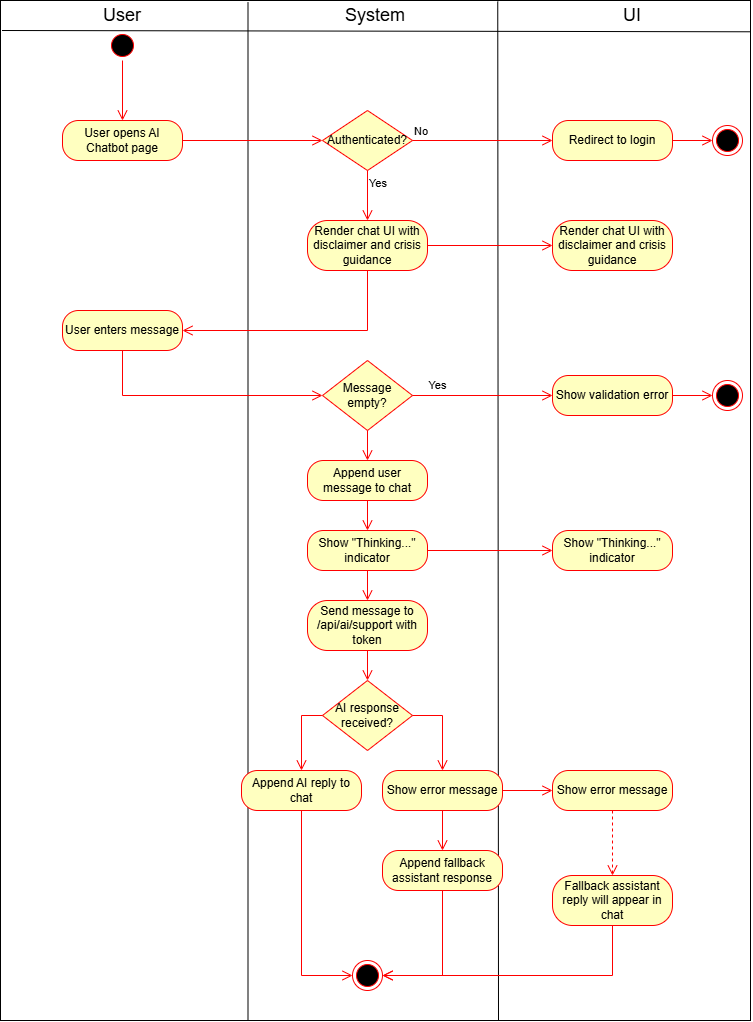

The diagram above was exported from draw.io. Its source (the exported page's mxGraphModel, read from the mxfile embedded in the PNG):
<mxGraphModel dx="1960" dy="1079" grid="1" gridSize="10" guides="1" tooltips="1" connect="1" arrows="1" fold="1" page="1" pageScale="1" pageWidth="827" pageHeight="1169" math="0" shadow="0">
  <root>
    <mxCell id="0" />
    <mxCell id="1" parent="0" />
    <mxCell id="3iNnc_OiKgO4SBKK4qFJ-1" parent="1" style="rounded=0;whiteSpace=wrap;html=1;" value="" vertex="1">
      <mxGeometry height="1020" width="750" x="39" y="200" as="geometry" />
    </mxCell>
    <mxCell id="3iNnc_OiKgO4SBKK4qFJ-2" edge="1" parent="1" style="endArrow=none;html=1;rounded=0;exitX=0.001;exitY=0.057;exitDx=0;exitDy=0;exitPerimeter=0;entryX=0.999;entryY=0.059;entryDx=0;entryDy=0;entryPerimeter=0;" value="">
      <mxGeometry height="50" relative="1" width="50" as="geometry">
        <mxPoint x="40.50000000000023" y="229.9999999999999" as="sourcePoint" />
        <mxPoint x="789.0000000000002" y="231.27999999999997" as="targetPoint" />
      </mxGeometry>
    </mxCell>
    <mxCell id="3iNnc_OiKgO4SBKK4qFJ-3" edge="1" parent="1" source="3iNnc_OiKgO4SBKK4qFJ-1" style="endArrow=none;html=1;rounded=0;entryX=0.33;entryY=0.002;entryDx=0;entryDy=0;entryPerimeter=0;exitX=0.33;exitY=1;exitDx=0;exitDy=0;exitPerimeter=0;" target="3iNnc_OiKgO4SBKK4qFJ-1" value="">
      <mxGeometry height="50" relative="1" width="50" as="geometry">
        <mxPoint x="351" y="410" as="sourcePoint" />
        <mxPoint x="401" y="360" as="targetPoint" />
      </mxGeometry>
    </mxCell>
    <mxCell id="3iNnc_OiKgO4SBKK4qFJ-4" edge="1" parent="1" source="3iNnc_OiKgO4SBKK4qFJ-1" style="endArrow=none;html=1;rounded=0;entryX=0.663;entryY=0.001;entryDx=0;entryDy=0;entryPerimeter=0;exitX=0.664;exitY=1;exitDx=0;exitDy=0;exitPerimeter=0;" target="3iNnc_OiKgO4SBKK4qFJ-1" value="">
      <mxGeometry height="50" relative="1" width="50" as="geometry">
        <mxPoint x="591" y="859" as="sourcePoint" />
        <mxPoint x="591" y="220" as="targetPoint" />
      </mxGeometry>
    </mxCell>
    <mxCell id="3iNnc_OiKgO4SBKK4qFJ-5" parent="1" style="text;html=1;whiteSpace=wrap;strokeColor=none;fillColor=none;align=center;verticalAlign=middle;rounded=0;fontSize=18;" value="User" vertex="1">
      <mxGeometry height="30" width="60" x="131" y="200" as="geometry" />
    </mxCell>
    <mxCell id="3iNnc_OiKgO4SBKK4qFJ-6" parent="1" style="text;html=1;whiteSpace=wrap;strokeColor=none;fillColor=none;align=center;verticalAlign=middle;rounded=0;fontSize=18;" value="System" vertex="1">
      <mxGeometry height="30" width="60" x="384" y="200" as="geometry" />
    </mxCell>
    <mxCell id="3iNnc_OiKgO4SBKK4qFJ-7" parent="1" style="text;html=1;whiteSpace=wrap;strokeColor=none;fillColor=none;align=center;verticalAlign=middle;rounded=0;fontSize=18;" value="UI" vertex="1">
      <mxGeometry height="30" width="60" x="641" y="200" as="geometry" />
    </mxCell>
    <mxCell id="3iNnc_OiKgO4SBKK4qFJ-8" parent="1" style="ellipse;html=1;shape=startState;fillColor=#000000;strokeColor=#ff0000;" value="" vertex="1">
      <mxGeometry height="30" width="30" x="146" y="230" as="geometry" />
    </mxCell>
    <mxCell id="3iNnc_OiKgO4SBKK4qFJ-9" edge="1" parent="1" source="3iNnc_OiKgO4SBKK4qFJ-8" style="edgeStyle=orthogonalEdgeStyle;html=1;verticalAlign=bottom;endArrow=open;endSize=8;strokeColor=#ff0000;rounded=0;entryX=0.5;entryY=0;entryDx=0;entryDy=0;" target="3iNnc_OiKgO4SBKK4qFJ-13" value="">
      <mxGeometry relative="1" as="geometry">
        <mxPoint x="161" y="320" as="targetPoint" />
      </mxGeometry>
    </mxCell>
    <mxCell id="3iNnc_OiKgO4SBKK4qFJ-10" parent="1" style="rhombus;whiteSpace=wrap;html=1;fontColor=#000000;fillColor=#ffffc0;strokeColor=#ff0000;" value="Authenticated?" vertex="1">
      <mxGeometry height="60" width="90" x="361" y="310" as="geometry" />
    </mxCell>
    <mxCell id="3iNnc_OiKgO4SBKK4qFJ-11" edge="1" parent="1" source="3iNnc_OiKgO4SBKK4qFJ-10" style="edgeStyle=orthogonalEdgeStyle;html=1;align=left;verticalAlign=bottom;endArrow=open;endSize=8;strokeColor=#ff0000;rounded=0;entryX=0;entryY=0.5;entryDx=0;entryDy=0;" target="3iNnc_OiKgO4SBKK4qFJ-15" value="No">
      <mxGeometry relative="1" x="-1" as="geometry">
        <mxPoint x="521" y="460" as="targetPoint" />
      </mxGeometry>
    </mxCell>
    <mxCell id="3iNnc_OiKgO4SBKK4qFJ-12" edge="1" parent="1" source="3iNnc_OiKgO4SBKK4qFJ-10" style="edgeStyle=orthogonalEdgeStyle;html=1;align=left;verticalAlign=top;endArrow=open;endSize=8;strokeColor=#ff0000;rounded=0;entryX=0.5;entryY=0;entryDx=0;entryDy=0;" target="3iNnc_OiKgO4SBKK4qFJ-18" value="Yes">
      <mxGeometry relative="1" x="-1" as="geometry">
        <mxPoint x="381" y="540" as="targetPoint" />
      </mxGeometry>
    </mxCell>
    <mxCell id="3iNnc_OiKgO4SBKK4qFJ-13" parent="1" style="rounded=1;whiteSpace=wrap;html=1;arcSize=40;fontColor=#000000;fillColor=#ffffc0;strokeColor=#ff0000;" value="User opens AI Chatbot page" vertex="1">
      <mxGeometry height="40" width="120" x="101" y="320" as="geometry" />
    </mxCell>
    <mxCell id="3iNnc_OiKgO4SBKK4qFJ-14" edge="1" parent="1" source="3iNnc_OiKgO4SBKK4qFJ-13" style="edgeStyle=orthogonalEdgeStyle;html=1;verticalAlign=bottom;endArrow=open;endSize=8;strokeColor=#ff0000;rounded=0;exitX=1;exitY=0.5;exitDx=0;exitDy=0;entryX=0;entryY=0.5;entryDx=0;entryDy=0;" target="3iNnc_OiKgO4SBKK4qFJ-10" value="">
      <mxGeometry relative="1" as="geometry">
        <mxPoint x="161" y="420" as="targetPoint" />
      </mxGeometry>
    </mxCell>
    <mxCell id="3iNnc_OiKgO4SBKK4qFJ-15" parent="1" style="rounded=1;whiteSpace=wrap;html=1;arcSize=40;fontColor=#000000;fillColor=#ffffc0;strokeColor=#ff0000;" value="Redirect to login" vertex="1">
      <mxGeometry height="40" width="120" x="591" y="320" as="geometry" />
    </mxCell>
    <mxCell id="3iNnc_OiKgO4SBKK4qFJ-16" edge="1" parent="1" source="3iNnc_OiKgO4SBKK4qFJ-15" style="edgeStyle=orthogonalEdgeStyle;html=1;verticalAlign=bottom;endArrow=open;endSize=8;strokeColor=#ff0000;rounded=0;entryX=0;entryY=0.5;entryDx=0;entryDy=0;" target="3iNnc_OiKgO4SBKK4qFJ-17" value="">
      <mxGeometry relative="1" as="geometry">
        <mxPoint x="651" y="420" as="targetPoint" />
      </mxGeometry>
    </mxCell>
    <mxCell id="3iNnc_OiKgO4SBKK4qFJ-17" parent="1" style="ellipse;html=1;shape=endState;fillColor=#000000;strokeColor=#ff0000;" value="" vertex="1">
      <mxGeometry height="30" width="30" x="751" y="325" as="geometry" />
    </mxCell>
    <mxCell id="3iNnc_OiKgO4SBKK4qFJ-18" parent="1" style="rounded=1;whiteSpace=wrap;html=1;arcSize=40;fontColor=#000000;fillColor=#ffffc0;strokeColor=#ff0000;" value="Render chat UI with disclaimer and crisis guidance" vertex="1">
      <mxGeometry height="50" width="120" x="346" y="420" as="geometry" />
    </mxCell>
    <mxCell id="3iNnc_OiKgO4SBKK4qFJ-19" edge="1" parent="1" source="3iNnc_OiKgO4SBKK4qFJ-18" style="edgeStyle=orthogonalEdgeStyle;html=1;verticalAlign=bottom;endArrow=open;endSize=8;strokeColor=#ff0000;rounded=0;entryX=1;entryY=0.5;entryDx=0;entryDy=0;" target="3iNnc_OiKgO4SBKK4qFJ-25" value="">
      <mxGeometry relative="1" as="geometry">
        <Array as="points">
          <mxPoint x="406" y="530" />
        </Array>
        <mxPoint x="406" y="510" as="targetPoint" />
      </mxGeometry>
    </mxCell>
    <mxCell id="3iNnc_OiKgO4SBKK4qFJ-20" edge="1" parent="1" source="3iNnc_OiKgO4SBKK4qFJ-18" style="edgeStyle=orthogonalEdgeStyle;html=1;verticalAlign=bottom;endArrow=open;endSize=8;strokeColor=#ff0000;rounded=0;exitX=1;exitY=0.5;exitDx=0;exitDy=0;entryX=0;entryY=0.5;entryDx=0;entryDy=0;" target="3iNnc_OiKgO4SBKK4qFJ-22" value="">
      <mxGeometry relative="1" as="geometry">
        <mxPoint x="451" y="490" as="sourcePoint" />
        <mxPoint x="476" y="550" as="targetPoint" />
      </mxGeometry>
    </mxCell>
    <mxCell id="3iNnc_OiKgO4SBKK4qFJ-22" parent="1" style="rounded=1;whiteSpace=wrap;html=1;arcSize=40;fontColor=#000000;fillColor=#ffffc0;strokeColor=#ff0000;" value="Render chat UI with disclaimer and crisis guidance" vertex="1">
      <mxGeometry height="50" width="120" x="591" y="420" as="geometry" />
    </mxCell>
    <mxCell id="3iNnc_OiKgO4SBKK4qFJ-23" parent="1" style="rhombus;whiteSpace=wrap;html=1;fontColor=#000000;fillColor=#ffffc0;strokeColor=#ff0000;" value="Message empty?" vertex="1">
      <mxGeometry height="70" width="90" x="361" y="560" as="geometry" />
    </mxCell>
    <mxCell id="3iNnc_OiKgO4SBKK4qFJ-25" parent="1" style="rounded=1;whiteSpace=wrap;html=1;arcSize=40;fontColor=#000000;fillColor=#ffffc0;strokeColor=#ff0000;" value="User enters message" vertex="1">
      <mxGeometry height="40" width="120" x="101" y="510" as="geometry" />
    </mxCell>
    <mxCell id="3iNnc_OiKgO4SBKK4qFJ-40" parent="1" style="ellipse;html=1;shape=endState;fillColor=#000000;strokeColor=#ff0000;" value="" vertex="1">
      <mxGeometry height="30" width="30" x="391" y="1160" as="geometry" />
    </mxCell>
    <mxCell id="3iNnc_OiKgO4SBKK4qFJ-48" edge="1" parent="1" source="3iNnc_OiKgO4SBKK4qFJ-25" style="edgeStyle=orthogonalEdgeStyle;html=1;verticalAlign=bottom;endArrow=open;endSize=8;strokeColor=#ff0000;rounded=0;entryX=0;entryY=0.5;entryDx=0;entryDy=0;exitX=0.5;exitY=1;exitDx=0;exitDy=0;" target="3iNnc_OiKgO4SBKK4qFJ-23" value="">
      <mxGeometry relative="1" as="geometry">
        <Array as="points">
          <mxPoint x="161" y="595" />
        </Array>
        <mxPoint x="425" y="530" as="sourcePoint" />
        <mxPoint x="240" y="590" as="targetPoint" />
      </mxGeometry>
    </mxCell>
    <mxCell id="3iNnc_OiKgO4SBKK4qFJ-49" edge="1" parent="1" source="3iNnc_OiKgO4SBKK4qFJ-23" style="edgeStyle=orthogonalEdgeStyle;html=1;verticalAlign=bottom;endArrow=open;endSize=8;strokeColor=#ff0000;rounded=0;exitX=1;exitY=0.5;exitDx=0;exitDy=0;entryX=0;entryY=0.5;entryDx=0;entryDy=0;" target="3iNnc_OiKgO4SBKK4qFJ-51" value="">
      <mxGeometry relative="1" as="geometry">
        <mxPoint x="500" y="600" as="sourcePoint" />
        <mxPoint x="590" y="595" as="targetPoint" />
      </mxGeometry>
    </mxCell>
    <mxCell id="3iNnc_OiKgO4SBKK4qFJ-50" connectable="0" parent="3iNnc_OiKgO4SBKK4qFJ-49" style="edgeLabel;html=1;align=center;verticalAlign=middle;resizable=0;points=[];" value="Yes" vertex="1">
      <mxGeometry relative="1" x="-0.6991" y="1" as="geometry">
        <mxPoint x="3" y="-10" as="offset" />
      </mxGeometry>
    </mxCell>
    <mxCell id="3iNnc_OiKgO4SBKK4qFJ-51" parent="1" style="rounded=1;whiteSpace=wrap;html=1;arcSize=40;fontColor=#000000;fillColor=#ffffc0;strokeColor=#ff0000;" value="Show validation error" vertex="1">
      <mxGeometry height="40" width="120" x="591" y="575" as="geometry" />
    </mxCell>
    <mxCell id="3iNnc_OiKgO4SBKK4qFJ-54" edge="1" parent="1" source="3iNnc_OiKgO4SBKK4qFJ-51" style="edgeStyle=orthogonalEdgeStyle;html=1;verticalAlign=bottom;endArrow=open;endSize=8;strokeColor=#ff0000;rounded=0;exitX=1;exitY=0.5;exitDx=0;exitDy=0;entryX=0;entryY=0.5;entryDx=0;entryDy=0;" target="3iNnc_OiKgO4SBKK4qFJ-53" value="">
      <mxGeometry relative="1" as="geometry">
        <mxPoint x="711" y="595" as="sourcePoint" />
        <mxPoint x="820" y="640" as="targetPoint" />
      </mxGeometry>
    </mxCell>
    <mxCell id="3iNnc_OiKgO4SBKK4qFJ-53" parent="1" style="ellipse;html=1;shape=endState;fillColor=#000000;strokeColor=#ff0000;" value="" vertex="1">
      <mxGeometry height="30" width="30" x="751" y="580" as="geometry" />
    </mxCell>
    <mxCell id="3iNnc_OiKgO4SBKK4qFJ-55" parent="1" style="rounded=1;whiteSpace=wrap;html=1;arcSize=40;fontColor=#000000;fillColor=#ffffc0;strokeColor=#ff0000;" value="Append user message to chat" vertex="1">
      <mxGeometry height="40" width="120" x="346" y="660" as="geometry" />
    </mxCell>
    <mxCell id="3iNnc_OiKgO4SBKK4qFJ-56" parent="1" style="rounded=1;whiteSpace=wrap;html=1;arcSize=40;fontColor=#000000;fillColor=#ffffc0;strokeColor=#ff0000;" value="Show &quot;Thinking...&quot; indicator" vertex="1">
      <mxGeometry height="40" width="120" x="346" y="730" as="geometry" />
    </mxCell>
    <mxCell id="3iNnc_OiKgO4SBKK4qFJ-57" parent="1" style="rounded=1;whiteSpace=wrap;html=1;arcSize=40;fontColor=#000000;fillColor=#ffffc0;strokeColor=#ff0000;" value="Show &quot;Thinking...&quot; indicator" vertex="1">
      <mxGeometry height="40" width="120" x="591" y="730" as="geometry" />
    </mxCell>
    <mxCell id="3iNnc_OiKgO4SBKK4qFJ-58" parent="1" style="rounded=1;whiteSpace=wrap;html=1;arcSize=40;fontColor=#000000;fillColor=#ffffc0;strokeColor=#ff0000;" value="Send message to /api/ai/support with token" vertex="1">
      <mxGeometry height="50" width="120" x="346" y="800" as="geometry" />
    </mxCell>
    <mxCell id="3iNnc_OiKgO4SBKK4qFJ-59" edge="1" parent="1" source="3iNnc_OiKgO4SBKK4qFJ-23" style="edgeStyle=orthogonalEdgeStyle;html=1;verticalAlign=bottom;endArrow=open;endSize=8;strokeColor=#ff0000;rounded=0;exitX=0.5;exitY=1;exitDx=0;exitDy=0;entryX=0.5;entryY=0;entryDx=0;entryDy=0;" target="3iNnc_OiKgO4SBKK4qFJ-55" value="">
      <mxGeometry relative="1" as="geometry">
        <mxPoint x="370" y="400" as="sourcePoint" />
        <mxPoint x="510" y="400" as="targetPoint" />
      </mxGeometry>
    </mxCell>
    <mxCell id="3iNnc_OiKgO4SBKK4qFJ-60" edge="1" parent="1" source="3iNnc_OiKgO4SBKK4qFJ-55" style="edgeStyle=orthogonalEdgeStyle;html=1;verticalAlign=bottom;endArrow=open;endSize=8;strokeColor=#ff0000;rounded=0;exitX=0.5;exitY=1;exitDx=0;exitDy=0;entryX=0.5;entryY=0;entryDx=0;entryDy=0;" target="3iNnc_OiKgO4SBKK4qFJ-56" value="">
      <mxGeometry relative="1" as="geometry">
        <mxPoint x="430" y="640" as="sourcePoint" />
        <mxPoint x="430" y="670" as="targetPoint" />
      </mxGeometry>
    </mxCell>
    <mxCell id="3iNnc_OiKgO4SBKK4qFJ-61" edge="1" parent="1" source="3iNnc_OiKgO4SBKK4qFJ-56" style="edgeStyle=orthogonalEdgeStyle;html=1;verticalAlign=bottom;endArrow=open;endSize=8;strokeColor=#ff0000;rounded=0;exitX=0.5;exitY=1;exitDx=0;exitDy=0;entryX=0.5;entryY=0;entryDx=0;entryDy=0;" target="3iNnc_OiKgO4SBKK4qFJ-58" value="">
      <mxGeometry relative="1" as="geometry">
        <mxPoint x="470" y="710" as="sourcePoint" />
        <mxPoint x="470" y="740" as="targetPoint" />
      </mxGeometry>
    </mxCell>
    <mxCell id="3iNnc_OiKgO4SBKK4qFJ-62" edge="1" parent="1" source="3iNnc_OiKgO4SBKK4qFJ-56" style="edgeStyle=orthogonalEdgeStyle;html=1;verticalAlign=bottom;endArrow=open;endSize=8;strokeColor=#ff0000;rounded=0;exitX=1;exitY=0.5;exitDx=0;exitDy=0;entryX=0;entryY=0.5;entryDx=0;entryDy=0;" target="3iNnc_OiKgO4SBKK4qFJ-57" value="">
      <mxGeometry relative="1" as="geometry">
        <mxPoint x="480" y="760" as="sourcePoint" />
        <mxPoint x="480" y="790" as="targetPoint" />
      </mxGeometry>
    </mxCell>
    <mxCell id="3iNnc_OiKgO4SBKK4qFJ-63" parent="1" style="rhombus;whiteSpace=wrap;html=1;fontColor=#000000;fillColor=#ffffc0;strokeColor=#ff0000;" value="AI response received?" vertex="1">
      <mxGeometry height="70" width="90" x="361" y="880" as="geometry" />
    </mxCell>
    <mxCell id="3iNnc_OiKgO4SBKK4qFJ-64" edge="1" parent="1" source="3iNnc_OiKgO4SBKK4qFJ-58" style="edgeStyle=orthogonalEdgeStyle;html=1;verticalAlign=bottom;endArrow=open;endSize=8;strokeColor=#ff0000;rounded=0;exitX=0.5;exitY=1;exitDx=0;exitDy=0;entryX=0.5;entryY=0;entryDx=0;entryDy=0;" target="3iNnc_OiKgO4SBKK4qFJ-63" value="">
      <mxGeometry relative="1" as="geometry">
        <mxPoint x="450" y="800" as="sourcePoint" />
        <mxPoint x="450" y="830" as="targetPoint" />
      </mxGeometry>
    </mxCell>
    <mxCell id="3iNnc_OiKgO4SBKK4qFJ-65" parent="1" style="rounded=1;whiteSpace=wrap;html=1;arcSize=40;fontColor=#000000;fillColor=#ffffc0;strokeColor=#ff0000;" value="Append AI reply to chat" vertex="1">
      <mxGeometry height="40" width="120" x="280" y="970" as="geometry" />
    </mxCell>
    <mxCell id="3iNnc_OiKgO4SBKK4qFJ-66" parent="1" style="rounded=1;whiteSpace=wrap;html=1;arcSize=40;fontColor=#000000;fillColor=#ffffc0;strokeColor=#ff0000;" value="Show error message" vertex="1">
      <mxGeometry height="40" width="120" x="421" y="970" as="geometry" />
    </mxCell>
    <mxCell id="3iNnc_OiKgO4SBKK4qFJ-67" parent="1" style="rounded=1;whiteSpace=wrap;html=1;arcSize=40;fontColor=#000000;fillColor=#ffffc0;strokeColor=#ff0000;" value="Append fallback assistant response" vertex="1">
      <mxGeometry height="40" width="120" x="421" y="1050" as="geometry" />
    </mxCell>
    <mxCell id="3iNnc_OiKgO4SBKK4qFJ-68" edge="1" parent="1" source="3iNnc_OiKgO4SBKK4qFJ-63" style="edgeStyle=orthogonalEdgeStyle;html=1;verticalAlign=bottom;endArrow=open;endSize=8;strokeColor=#ff0000;rounded=0;exitX=0;exitY=0.5;exitDx=0;exitDy=0;entryX=0.5;entryY=0;entryDx=0;entryDy=0;" target="3iNnc_OiKgO4SBKK4qFJ-65" value="">
      <mxGeometry relative="1" as="geometry">
        <mxPoint x="470" y="890" as="sourcePoint" />
        <mxPoint x="470" y="920" as="targetPoint" />
      </mxGeometry>
    </mxCell>
    <mxCell id="3iNnc_OiKgO4SBKK4qFJ-69" edge="1" parent="1" source="3iNnc_OiKgO4SBKK4qFJ-63" style="edgeStyle=orthogonalEdgeStyle;html=1;verticalAlign=bottom;endArrow=open;endSize=8;strokeColor=#ff0000;rounded=0;exitX=1;exitY=0.5;exitDx=0;exitDy=0;entryX=0.5;entryY=0;entryDx=0;entryDy=0;" target="3iNnc_OiKgO4SBKK4qFJ-66" value="">
      <mxGeometry relative="1" as="geometry">
        <mxPoint x="470" y="930" as="sourcePoint" />
        <mxPoint x="470" y="960" as="targetPoint" />
      </mxGeometry>
    </mxCell>
    <mxCell id="3iNnc_OiKgO4SBKK4qFJ-70" parent="1" style="rounded=1;whiteSpace=wrap;html=1;arcSize=40;fontColor=#000000;fillColor=#ffffc0;strokeColor=#ff0000;" value="Show error message" vertex="1">
      <mxGeometry height="40" width="120" x="591" y="970" as="geometry" />
    </mxCell>
    <mxCell id="3iNnc_OiKgO4SBKK4qFJ-71" parent="1" style="rounded=1;whiteSpace=wrap;html=1;arcSize=40;fontColor=#000000;fillColor=#ffffc0;strokeColor=#ff0000;" value="Fallback assistant reply will appear in chat" vertex="1">
      <mxGeometry height="50" width="120" x="591" y="1075" as="geometry" />
    </mxCell>
    <mxCell id="3iNnc_OiKgO4SBKK4qFJ-72" edge="1" parent="1" source="3iNnc_OiKgO4SBKK4qFJ-65" style="edgeStyle=orthogonalEdgeStyle;html=1;verticalAlign=bottom;endArrow=open;endSize=8;strokeColor=#ff0000;rounded=0;exitX=0.5;exitY=1;exitDx=0;exitDy=0;entryX=0;entryY=0.5;entryDx=0;entryDy=0;" target="3iNnc_OiKgO4SBKK4qFJ-40" value="">
      <mxGeometry relative="1" as="geometry">
        <mxPoint x="411" y="940" as="sourcePoint" />
        <mxPoint x="390" y="995" as="targetPoint" />
      </mxGeometry>
    </mxCell>
    <mxCell id="3iNnc_OiKgO4SBKK4qFJ-73" edge="1" parent="1" source="3iNnc_OiKgO4SBKK4qFJ-66" style="edgeStyle=orthogonalEdgeStyle;html=1;verticalAlign=bottom;endArrow=open;endSize=8;strokeColor=#ff0000;rounded=0;exitX=0.5;exitY=1;exitDx=0;exitDy=0;entryX=0.5;entryY=0;entryDx=0;entryDy=0;" target="3iNnc_OiKgO4SBKK4qFJ-67" value="">
      <mxGeometry relative="1" as="geometry">
        <mxPoint x="591" y="1010" as="sourcePoint" />
        <mxPoint x="570" y="1065" as="targetPoint" />
      </mxGeometry>
    </mxCell>
    <mxCell id="3iNnc_OiKgO4SBKK4qFJ-74" edge="1" parent="1" source="3iNnc_OiKgO4SBKK4qFJ-67" style="edgeStyle=orthogonalEdgeStyle;html=1;verticalAlign=bottom;endArrow=open;endSize=8;strokeColor=#ff0000;rounded=0;exitX=0.5;exitY=1;exitDx=0;exitDy=0;entryX=1;entryY=0.5;entryDx=0;entryDy=0;" target="3iNnc_OiKgO4SBKK4qFJ-40" value="">
      <mxGeometry relative="1" as="geometry">
        <mxPoint x="511" y="1130" as="sourcePoint" />
        <mxPoint x="490" y="1185" as="targetPoint" />
      </mxGeometry>
    </mxCell>
    <mxCell id="3iNnc_OiKgO4SBKK4qFJ-75" edge="1" parent="1" source="3iNnc_OiKgO4SBKK4qFJ-66" style="edgeStyle=orthogonalEdgeStyle;html=1;verticalAlign=bottom;endArrow=open;endSize=8;strokeColor=#ff0000;rounded=0;exitX=1;exitY=0.5;exitDx=0;exitDy=0;entryX=0;entryY=0.5;entryDx=0;entryDy=0;" target="3iNnc_OiKgO4SBKK4qFJ-70" value="">
      <mxGeometry relative="1" as="geometry">
        <mxPoint x="581" y="980" as="sourcePoint" />
        <mxPoint x="560" y="1035" as="targetPoint" />
      </mxGeometry>
    </mxCell>
    <mxCell id="3iNnc_OiKgO4SBKK4qFJ-76" edge="1" parent="1" source="3iNnc_OiKgO4SBKK4qFJ-70" style="edgeStyle=orthogonalEdgeStyle;html=1;verticalAlign=bottom;endArrow=open;endSize=8;strokeColor=#ff0000;rounded=0;exitX=0.5;exitY=1;exitDx=0;exitDy=0;entryX=0.5;entryY=0;entryDx=0;entryDy=0;dashed=1;" target="3iNnc_OiKgO4SBKK4qFJ-71" value="">
      <mxGeometry relative="1" as="geometry">
        <mxPoint x="591" y="1040" as="sourcePoint" />
        <mxPoint x="570" y="1095" as="targetPoint" />
      </mxGeometry>
    </mxCell>
    <mxCell id="3iNnc_OiKgO4SBKK4qFJ-77" edge="1" parent="1" source="3iNnc_OiKgO4SBKK4qFJ-71" style="edgeStyle=orthogonalEdgeStyle;html=1;verticalAlign=bottom;endArrow=open;endSize=8;strokeColor=#ff0000;rounded=0;exitX=0.5;exitY=1;exitDx=0;exitDy=0;entryX=1;entryY=0.5;entryDx=0;entryDy=0;" target="3iNnc_OiKgO4SBKK4qFJ-40" value="">
      <mxGeometry relative="1" as="geometry">
        <mxPoint x="581" y="1190" as="sourcePoint" />
        <mxPoint x="560" y="1245" as="targetPoint" />
      </mxGeometry>
    </mxCell>
  </root>
</mxGraphModel>